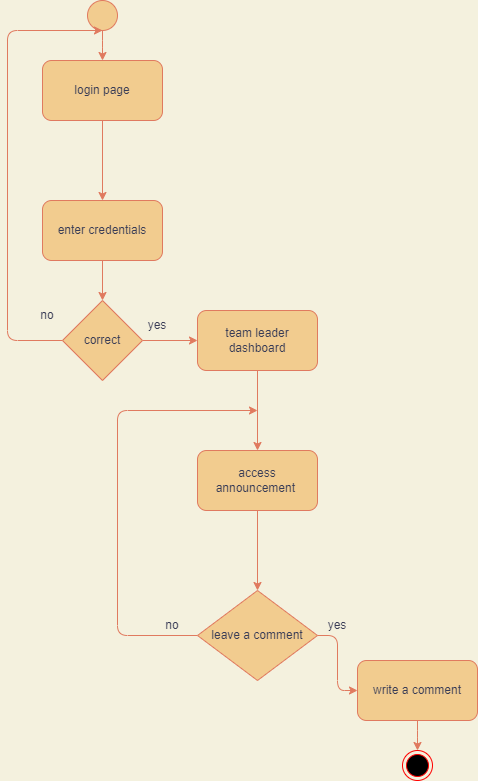

The diagram above was exported from draw.io. Its source (the exported page's mxGraphModel, read from the mxfile embedded in the PNG):
<mxGraphModel dx="853" dy="482" grid="1" gridSize="10" guides="1" tooltips="1" connect="1" arrows="1" fold="1" page="1" pageScale="1" pageWidth="850" pageHeight="1100" background="#F4F1DE" math="0" shadow="0">
  <root>
    <mxCell id="0" />
    <mxCell id="1" parent="0" />
    <mxCell id="9w2Cf-DXWKdfsoUghtk4-25" style="edgeStyle=orthogonalEdgeStyle;curved=0;rounded=1;sketch=0;orthogonalLoop=1;jettySize=auto;html=1;fontColor=#393C56;strokeColor=#E07A5F;fillColor=#F2CC8F;" edge="1" parent="1" source="9w2Cf-DXWKdfsoUghtk4-24" target="9w2Cf-DXWKdfsoUghtk4-26">
      <mxGeometry relative="1" as="geometry">
        <mxPoint x="385" y="360" as="targetPoint" />
      </mxGeometry>
    </mxCell>
    <mxCell id="9w2Cf-DXWKdfsoUghtk4-24" value="" style="ellipse;whiteSpace=wrap;html=1;aspect=fixed;rounded=0;sketch=0;fontColor=#393C56;strokeColor=#E07A5F;fillColor=#F2CC8F;" vertex="1" parent="1">
      <mxGeometry x="370" y="270" width="30" height="30" as="geometry" />
    </mxCell>
    <mxCell id="9w2Cf-DXWKdfsoUghtk4-28" value="" style="edgeStyle=orthogonalEdgeStyle;curved=0;rounded=1;sketch=0;orthogonalLoop=1;jettySize=auto;html=1;fontColor=#393C56;strokeColor=#E07A5F;fillColor=#F2CC8F;" edge="1" parent="1" source="9w2Cf-DXWKdfsoUghtk4-26" target="9w2Cf-DXWKdfsoUghtk4-27">
      <mxGeometry relative="1" as="geometry" />
    </mxCell>
    <mxCell id="9w2Cf-DXWKdfsoUghtk4-26" value="login page" style="rounded=1;whiteSpace=wrap;html=1;sketch=0;fontColor=#393C56;strokeColor=#E07A5F;fillColor=#F2CC8F;" vertex="1" parent="1">
      <mxGeometry x="325" y="330" width="120" height="60" as="geometry" />
    </mxCell>
    <mxCell id="9w2Cf-DXWKdfsoUghtk4-30" style="edgeStyle=orthogonalEdgeStyle;curved=0;rounded=1;sketch=0;orthogonalLoop=1;jettySize=auto;html=1;entryX=0.5;entryY=0;entryDx=0;entryDy=0;fontColor=#393C56;strokeColor=#E07A5F;fillColor=#F2CC8F;" edge="1" parent="1" source="9w2Cf-DXWKdfsoUghtk4-27" target="9w2Cf-DXWKdfsoUghtk4-29">
      <mxGeometry relative="1" as="geometry" />
    </mxCell>
    <mxCell id="9w2Cf-DXWKdfsoUghtk4-27" value="enter credentials" style="whiteSpace=wrap;html=1;fillColor=#F2CC8F;strokeColor=#E07A5F;fontColor=#393C56;rounded=1;sketch=0;" vertex="1" parent="1">
      <mxGeometry x="325" y="470" width="120" height="60" as="geometry" />
    </mxCell>
    <mxCell id="9w2Cf-DXWKdfsoUghtk4-31" style="edgeStyle=orthogonalEdgeStyle;curved=0;rounded=1;sketch=0;orthogonalLoop=1;jettySize=auto;html=1;fontColor=#393C56;strokeColor=#E07A5F;fillColor=#F2CC8F;" edge="1" parent="1" source="9w2Cf-DXWKdfsoUghtk4-29">
      <mxGeometry relative="1" as="geometry">
        <mxPoint x="385" y="300" as="targetPoint" />
        <Array as="points">
          <mxPoint x="290" y="610" />
          <mxPoint x="290" y="300" />
        </Array>
      </mxGeometry>
    </mxCell>
    <mxCell id="9w2Cf-DXWKdfsoUghtk4-32" style="edgeStyle=orthogonalEdgeStyle;curved=0;rounded=1;sketch=0;orthogonalLoop=1;jettySize=auto;html=1;fontColor=#393C56;strokeColor=#E07A5F;fillColor=#F2CC8F;" edge="1" parent="1" source="9w2Cf-DXWKdfsoUghtk4-29" target="9w2Cf-DXWKdfsoUghtk4-36">
      <mxGeometry relative="1" as="geometry">
        <mxPoint x="480" y="610" as="targetPoint" />
      </mxGeometry>
    </mxCell>
    <mxCell id="9w2Cf-DXWKdfsoUghtk4-29" value="correct" style="rhombus;whiteSpace=wrap;html=1;rounded=0;sketch=0;fontColor=#393C56;strokeColor=#E07A5F;fillColor=#F2CC8F;" vertex="1" parent="1">
      <mxGeometry x="345" y="570" width="80" height="80" as="geometry" />
    </mxCell>
    <mxCell id="9w2Cf-DXWKdfsoUghtk4-34" value="yes" style="text;html=1;strokeColor=none;fillColor=none;align=center;verticalAlign=middle;whiteSpace=wrap;rounded=0;sketch=0;fontColor=#393C56;" vertex="1" parent="1">
      <mxGeometry x="410" y="580" width="60" height="30" as="geometry" />
    </mxCell>
    <mxCell id="9w2Cf-DXWKdfsoUghtk4-35" value="no" style="text;html=1;strokeColor=none;fillColor=none;align=center;verticalAlign=middle;whiteSpace=wrap;rounded=0;sketch=0;fontColor=#393C56;" vertex="1" parent="1">
      <mxGeometry x="300" y="570" width="60" height="30" as="geometry" />
    </mxCell>
    <mxCell id="9w2Cf-DXWKdfsoUghtk4-38" value="" style="edgeStyle=orthogonalEdgeStyle;curved=0;rounded=1;sketch=0;orthogonalLoop=1;jettySize=auto;html=1;fontColor=#393C56;strokeColor=#E07A5F;fillColor=#F2CC8F;" edge="1" parent="1" source="9w2Cf-DXWKdfsoUghtk4-36" target="9w2Cf-DXWKdfsoUghtk4-37">
      <mxGeometry relative="1" as="geometry" />
    </mxCell>
    <mxCell id="9w2Cf-DXWKdfsoUghtk4-36" value="team leader dashboard" style="rounded=1;whiteSpace=wrap;html=1;sketch=0;fontColor=#393C56;strokeColor=#E07A5F;fillColor=#F2CC8F;" vertex="1" parent="1">
      <mxGeometry x="480" y="580" width="120" height="60" as="geometry" />
    </mxCell>
    <mxCell id="9w2Cf-DXWKdfsoUghtk4-45" value="" style="edgeStyle=orthogonalEdgeStyle;curved=0;rounded=1;sketch=0;orthogonalLoop=1;jettySize=auto;html=1;fontColor=#393C56;strokeColor=#E07A5F;fillColor=#F2CC8F;" edge="1" parent="1" source="9w2Cf-DXWKdfsoUghtk4-37">
      <mxGeometry relative="1" as="geometry">
        <mxPoint x="540" y="860" as="targetPoint" />
      </mxGeometry>
    </mxCell>
    <mxCell id="9w2Cf-DXWKdfsoUghtk4-37" value="access announcement&amp;nbsp;" style="whiteSpace=wrap;html=1;fillColor=#F2CC8F;strokeColor=#E07A5F;fontColor=#393C56;rounded=1;sketch=0;" vertex="1" parent="1">
      <mxGeometry x="480" y="720" width="120" height="60" as="geometry" />
    </mxCell>
    <mxCell id="9w2Cf-DXWKdfsoUghtk4-59" style="edgeStyle=orthogonalEdgeStyle;curved=0;rounded=1;sketch=0;orthogonalLoop=1;jettySize=auto;html=1;fontColor=#393C56;strokeColor=#E07A5F;fillColor=#F2CC8F;" edge="1" parent="1" source="9w2Cf-DXWKdfsoUghtk4-58" target="9w2Cf-DXWKdfsoUghtk4-63">
      <mxGeometry relative="1" as="geometry">
        <mxPoint x="680" y="905" as="targetPoint" />
      </mxGeometry>
    </mxCell>
    <mxCell id="9w2Cf-DXWKdfsoUghtk4-60" style="edgeStyle=orthogonalEdgeStyle;curved=0;rounded=1;sketch=0;orthogonalLoop=1;jettySize=auto;html=1;fontColor=#393C56;strokeColor=#E07A5F;fillColor=#F2CC8F;" edge="1" parent="1" source="9w2Cf-DXWKdfsoUghtk4-58">
      <mxGeometry relative="1" as="geometry">
        <mxPoint x="540" y="680" as="targetPoint" />
        <Array as="points">
          <mxPoint x="400" y="905" />
          <mxPoint x="400" y="680" />
        </Array>
      </mxGeometry>
    </mxCell>
    <mxCell id="9w2Cf-DXWKdfsoUghtk4-58" value="leave a comment" style="rhombus;whiteSpace=wrap;html=1;rounded=0;sketch=0;fontColor=#393C56;strokeColor=#E07A5F;fillColor=#F2CC8F;" vertex="1" parent="1">
      <mxGeometry x="480" y="860" width="120" height="90" as="geometry" />
    </mxCell>
    <mxCell id="9w2Cf-DXWKdfsoUghtk4-61" value="no" style="text;html=1;strokeColor=none;fillColor=none;align=center;verticalAlign=middle;whiteSpace=wrap;rounded=0;sketch=0;fontColor=#393C56;" vertex="1" parent="1">
      <mxGeometry x="425" y="880" width="60" height="30" as="geometry" />
    </mxCell>
    <mxCell id="9w2Cf-DXWKdfsoUghtk4-62" value="yes" style="text;html=1;strokeColor=none;fillColor=none;align=center;verticalAlign=middle;whiteSpace=wrap;rounded=0;sketch=0;fontColor=#393C56;" vertex="1" parent="1">
      <mxGeometry x="590" y="880" width="60" height="30" as="geometry" />
    </mxCell>
    <mxCell id="9w2Cf-DXWKdfsoUghtk4-64" style="edgeStyle=orthogonalEdgeStyle;curved=0;rounded=1;sketch=0;orthogonalLoop=1;jettySize=auto;html=1;fontColor=#393C56;strokeColor=#E07A5F;fillColor=#F2CC8F;" edge="1" parent="1" source="9w2Cf-DXWKdfsoUghtk4-63">
      <mxGeometry relative="1" as="geometry">
        <mxPoint x="700" y="1020" as="targetPoint" />
      </mxGeometry>
    </mxCell>
    <mxCell id="9w2Cf-DXWKdfsoUghtk4-63" value="write a comment" style="rounded=1;whiteSpace=wrap;html=1;sketch=0;fontColor=#393C56;strokeColor=#E07A5F;fillColor=#F2CC8F;" vertex="1" parent="1">
      <mxGeometry x="640" y="930" width="120" height="60" as="geometry" />
    </mxCell>
    <mxCell id="9w2Cf-DXWKdfsoUghtk4-67" value="" style="ellipse;html=1;shape=endState;fillColor=#000000;strokeColor=#ff0000;rounded=0;sketch=0;fontColor=#393C56;" vertex="1" parent="1">
      <mxGeometry x="685" y="1020" width="30" height="30" as="geometry" />
    </mxCell>
  </root>
</mxGraphModel>